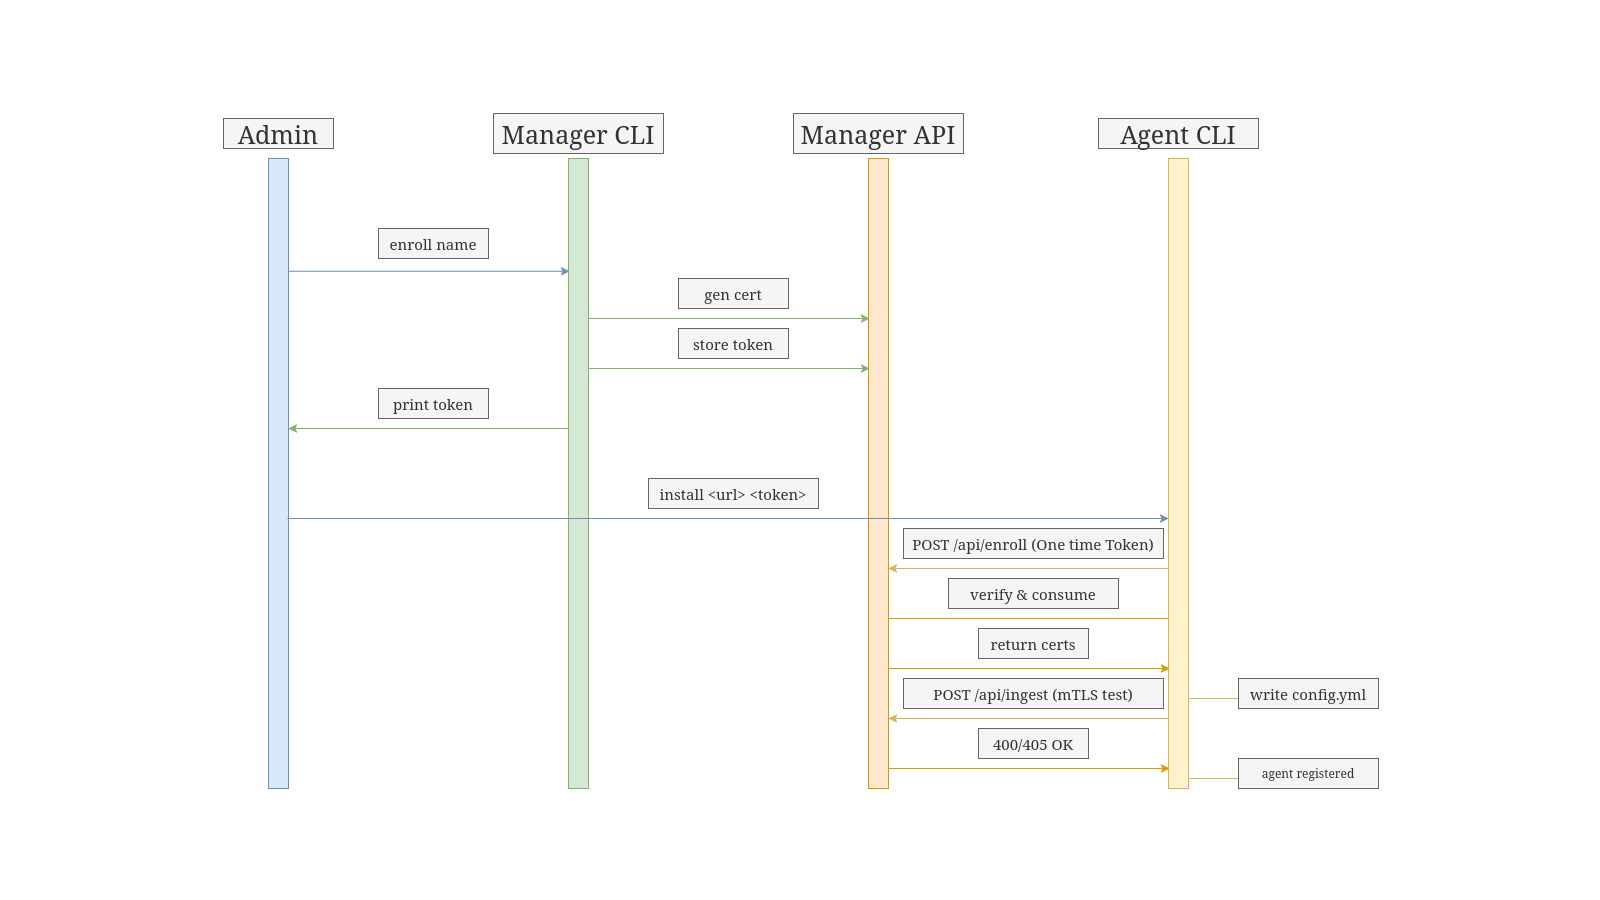

The diagram above was exported from draw.io. Its source (the exported page's mxGraphModel, read from the mxfile embedded in the PNG):
<mxGraphModel dx="2632" dy="1502" grid="1" gridSize="10" guides="1" tooltips="1" connect="1" arrows="1" fold="1" page="1" pageScale="1" pageWidth="1600" pageHeight="900" math="0" shadow="0">
  <root>
    <mxCell id="0" />
    <mxCell id="1" parent="0" />
    <mxCell id="1lLtGijVNXVRHAxWeEW7-79" connectable="0" parent="1" style="group" value="" vertex="1">
      <mxGeometry height="675" width="1155" x="223" y="113" as="geometry" />
    </mxCell>
    <mxCell id="1lLtGijVNXVRHAxWeEW7-32" parent="1lLtGijVNXVRHAxWeEW7-79" style="html=1;points=[[0,0,0,0,5],[0,1,0,0,-5],[1,0,0,0,5],[1,1,0,0,-5]];perimeter=orthogonalPerimeter;outlineConnect=0;targetShapes=umlLifeline;portConstraint=eastwest;newEdgeStyle={&quot;curved&quot;:0,&quot;rounded&quot;:0};fillColor=#dae8fc;strokeColor=#6c8ebf;" value="" vertex="1">
      <mxGeometry height="630" width="20" x="45" y="45" as="geometry" />
    </mxCell>
    <mxCell id="1lLtGijVNXVRHAxWeEW7-33" parent="1lLtGijVNXVRHAxWeEW7-79" style="html=1;points=[[0,0,0,0,5],[0,1,0,0,-5],[1,0,0,0,5],[1,1,0,0,-5]];perimeter=orthogonalPerimeter;outlineConnect=0;targetShapes=umlLifeline;portConstraint=eastwest;newEdgeStyle={&quot;curved&quot;:0,&quot;rounded&quot;:0};fillColor=#d5e8d4;strokeColor=#82b366;" value="" vertex="1">
      <mxGeometry height="630" width="20" x="345" y="45" as="geometry" />
    </mxCell>
    <mxCell id="1lLtGijVNXVRHAxWeEW7-34" parent="1lLtGijVNXVRHAxWeEW7-79" style="html=1;points=[[0,0,0,0,5],[0,1,0,0,-5],[1,0,0,0,5],[1,1,0,0,-5]];perimeter=orthogonalPerimeter;outlineConnect=0;targetShapes=umlLifeline;portConstraint=eastwest;newEdgeStyle={&quot;curved&quot;:0,&quot;rounded&quot;:0};fillColor=#ffe6cc;strokeColor=#d79b00;" value="" vertex="1">
      <mxGeometry height="630" width="20" x="645" y="45" as="geometry" />
    </mxCell>
    <mxCell id="1lLtGijVNXVRHAxWeEW7-35" parent="1lLtGijVNXVRHAxWeEW7-79" style="html=1;points=[[0,0,0,0,5],[0,1,0,0,-5],[1,0,0,0,5],[1,1,0,0,-5]];perimeter=orthogonalPerimeter;outlineConnect=0;targetShapes=umlLifeline;portConstraint=eastwest;newEdgeStyle={&quot;curved&quot;:0,&quot;rounded&quot;:0};fillColor=#fff2cc;strokeColor=#d6b656;" value="" vertex="1">
      <mxGeometry height="630" width="20" x="945" y="45" as="geometry" />
    </mxCell>
    <mxCell id="1lLtGijVNXVRHAxWeEW7-36" parent="1lLtGijVNXVRHAxWeEW7-79" style="text;html=1;whiteSpace=wrap;strokeColor=#666666;fillColor=#f5f5f5;align=center;verticalAlign=middle;rounded=0;fontColor=#333333;" value="&lt;font style=&quot;font-size: 25px;&quot;&gt;Admin&lt;/font&gt;" vertex="1">
      <mxGeometry height="30" width="110" y="5" as="geometry" />
    </mxCell>
    <mxCell id="1lLtGijVNXVRHAxWeEW7-39" parent="1lLtGijVNXVRHAxWeEW7-79" style="text;html=1;whiteSpace=wrap;strokeColor=#666666;fillColor=#f5f5f5;align=center;verticalAlign=middle;rounded=0;fontColor=#333333;" value="&lt;font style=&quot;font-size: 25px;&quot;&gt;Manager CLI&lt;/font&gt;" vertex="1">
      <mxGeometry height="40" width="170" x="270" as="geometry" />
    </mxCell>
    <mxCell id="1lLtGijVNXVRHAxWeEW7-40" parent="1lLtGijVNXVRHAxWeEW7-79" style="text;html=1;whiteSpace=wrap;strokeColor=#666666;fillColor=#f5f5f5;align=center;verticalAlign=middle;rounded=0;fontColor=#333333;" value="&lt;font style=&quot;font-size: 25px;&quot;&gt;Agent CLI&lt;/font&gt;" vertex="1">
      <mxGeometry height="30" width="160" x="875" y="5" as="geometry" />
    </mxCell>
    <mxCell id="1lLtGijVNXVRHAxWeEW7-41" parent="1lLtGijVNXVRHAxWeEW7-79" style="text;html=1;whiteSpace=wrap;strokeColor=#666666;fillColor=#f5f5f5;align=center;verticalAlign=middle;rounded=0;fontColor=#333333;" value="&lt;font style=&quot;font-size: 25px;&quot;&gt;Manager API&lt;/font&gt;" vertex="1">
      <mxGeometry height="40" width="170" x="570" as="geometry" />
    </mxCell>
    <mxCell id="1lLtGijVNXVRHAxWeEW7-46" edge="1" parent="1lLtGijVNXVRHAxWeEW7-79" source="1lLtGijVNXVRHAxWeEW7-32" style="endArrow=classic;html=1;rounded=0;entryX=0.05;entryY=0.179;entryDx=0;entryDy=0;entryPerimeter=0;fillColor=#dae8fc;strokeColor=#6c8ebf;" target="1lLtGijVNXVRHAxWeEW7-33" value="">
      <mxGeometry height="50" relative="1" width="50" as="geometry">
        <mxPoint x="405" y="305" as="sourcePoint" />
        <mxPoint x="455" y="255" as="targetPoint" />
      </mxGeometry>
    </mxCell>
    <mxCell id="1lLtGijVNXVRHAxWeEW7-47" edge="1" parent="1lLtGijVNXVRHAxWeEW7-79" style="endArrow=classic;html=1;rounded=0;entryX=0.05;entryY=0.179;entryDx=0;entryDy=0;entryPerimeter=0;fillColor=#d5e8d4;strokeColor=#82b366;" value="">
      <mxGeometry height="50" relative="1" width="50" as="geometry">
        <mxPoint x="365" y="205" as="sourcePoint" />
        <mxPoint x="646" y="205" as="targetPoint" />
      </mxGeometry>
    </mxCell>
    <mxCell id="1lLtGijVNXVRHAxWeEW7-48" edge="1" parent="1lLtGijVNXVRHAxWeEW7-79" style="endArrow=classic;html=1;rounded=0;entryX=0.05;entryY=0.179;entryDx=0;entryDy=0;entryPerimeter=0;fillColor=#d5e8d4;strokeColor=#82b366;" value="">
      <mxGeometry height="50" relative="1" width="50" as="geometry">
        <mxPoint x="365" y="255" as="sourcePoint" />
        <mxPoint x="646" y="255" as="targetPoint" />
      </mxGeometry>
    </mxCell>
    <mxCell id="1lLtGijVNXVRHAxWeEW7-49" edge="1" parent="1lLtGijVNXVRHAxWeEW7-79" style="endArrow=classic;html=1;rounded=0;fillColor=#d5e8d4;strokeColor=#82b366;" value="">
      <mxGeometry height="50" relative="1" width="50" as="geometry">
        <mxPoint x="345" y="315" as="sourcePoint" />
        <mxPoint x="65" y="315" as="targetPoint" />
      </mxGeometry>
    </mxCell>
    <mxCell id="1lLtGijVNXVRHAxWeEW7-50" edge="1" parent="1lLtGijVNXVRHAxWeEW7-79" style="endArrow=classic;html=1;rounded=0;fillColor=#dae8fc;strokeColor=#6c8ebf;" target="1lLtGijVNXVRHAxWeEW7-35" value="">
      <mxGeometry height="50" relative="1" width="50" as="geometry">
        <mxPoint x="64" y="405" as="sourcePoint" />
        <mxPoint x="345" y="405" as="targetPoint" />
      </mxGeometry>
    </mxCell>
    <mxCell id="1lLtGijVNXVRHAxWeEW7-51" edge="1" parent="1lLtGijVNXVRHAxWeEW7-79" style="endArrow=classic;html=1;rounded=0;fillColor=#fff2cc;strokeColor=#d6b656;" value="">
      <mxGeometry height="50" relative="1" width="50" as="geometry">
        <mxPoint x="945" y="455" as="sourcePoint" />
        <mxPoint x="665" y="455" as="targetPoint" />
      </mxGeometry>
    </mxCell>
    <mxCell id="1lLtGijVNXVRHAxWeEW7-52" edge="1" parent="1lLtGijVNXVRHAxWeEW7-79" style="endArrow=none;html=1;rounded=0;exitX=1;exitY=0.746;exitDx=0;exitDy=0;exitPerimeter=0;fillColor=#ffe6cc;strokeColor=#d79b00;" value="">
      <mxGeometry height="50" relative="1" width="50" as="geometry">
        <Array as="points">
          <mxPoint x="795" y="505.02" />
        </Array>
        <mxPoint x="665" y="504.9999999999998" as="sourcePoint" />
        <mxPoint x="945" y="505.02" as="targetPoint" />
      </mxGeometry>
    </mxCell>
    <mxCell id="1lLtGijVNXVRHAxWeEW7-53" edge="1" parent="1lLtGijVNXVRHAxWeEW7-79" style="endArrow=classic;html=1;rounded=0;entryX=0.05;entryY=0.179;entryDx=0;entryDy=0;entryPerimeter=0;fillColor=#ffe6cc;strokeColor=#d79b00;" value="">
      <mxGeometry height="50" relative="1" width="50" as="geometry">
        <mxPoint x="665" y="555" as="sourcePoint" />
        <mxPoint x="946" y="555" as="targetPoint" />
      </mxGeometry>
    </mxCell>
    <mxCell id="1lLtGijVNXVRHAxWeEW7-54" edge="1" parent="1lLtGijVNXVRHAxWeEW7-79" style="endArrow=classic;html=1;rounded=0;fillColor=#fff2cc;strokeColor=#d6b656;" value="">
      <mxGeometry height="50" relative="1" width="50" as="geometry">
        <mxPoint x="945" y="605" as="sourcePoint" />
        <mxPoint x="665" y="605" as="targetPoint" />
      </mxGeometry>
    </mxCell>
    <mxCell id="1lLtGijVNXVRHAxWeEW7-55" edge="1" parent="1lLtGijVNXVRHAxWeEW7-79" style="endArrow=classic;html=1;rounded=0;entryX=0.05;entryY=0.179;entryDx=0;entryDy=0;entryPerimeter=0;fillColor=#ffe6cc;strokeColor=#d79b00;" value="">
      <mxGeometry height="50" relative="1" width="50" as="geometry">
        <mxPoint x="665" y="655" as="sourcePoint" />
        <mxPoint x="946" y="655" as="targetPoint" />
      </mxGeometry>
    </mxCell>
    <mxCell id="1lLtGijVNXVRHAxWeEW7-56" edge="1" parent="1lLtGijVNXVRHAxWeEW7-79" source="1lLtGijVNXVRHAxWeEW7-35" style="endArrow=none;html=1;rounded=0;fillColor=#fff2cc;strokeColor=#d6b656;" value="">
      <mxGeometry height="50" relative="1" width="50" as="geometry">
        <mxPoint x="365" y="435" as="sourcePoint" />
        <mxPoint x="1015" y="585" as="targetPoint" />
      </mxGeometry>
    </mxCell>
    <mxCell id="1lLtGijVNXVRHAxWeEW7-57" edge="1" parent="1lLtGijVNXVRHAxWeEW7-79" style="endArrow=none;html=1;rounded=0;fillColor=#fff2cc;strokeColor=#d6b656;" value="">
      <mxGeometry height="50" relative="1" width="50" as="geometry">
        <Array as="points">
          <mxPoint x="985" y="665" />
        </Array>
        <mxPoint x="965" y="665" as="sourcePoint" />
        <mxPoint x="1015" y="665" as="targetPoint" />
      </mxGeometry>
    </mxCell>
    <mxCell id="1lLtGijVNXVRHAxWeEW7-58" parent="1lLtGijVNXVRHAxWeEW7-79" style="text;html=1;whiteSpace=wrap;strokeColor=#666666;fillColor=#f5f5f5;align=center;verticalAlign=middle;rounded=0;fontColor=#333333;" value="&lt;font style=&quot;font-size: 15px;&quot;&gt;enroll name&lt;/font&gt;" vertex="1">
      <mxGeometry height="30" width="110" x="155" y="115" as="geometry" />
    </mxCell>
    <mxCell id="1lLtGijVNXVRHAxWeEW7-59" parent="1lLtGijVNXVRHAxWeEW7-79" style="text;html=1;whiteSpace=wrap;strokeColor=#666666;fillColor=#f5f5f5;align=center;verticalAlign=middle;rounded=0;fontColor=#333333;" value="&lt;font style=&quot;font-size: 15px;&quot;&gt;gen cert&lt;/font&gt;" vertex="1">
      <mxGeometry height="30" width="110" x="455" y="165" as="geometry" />
    </mxCell>
    <mxCell id="1lLtGijVNXVRHAxWeEW7-60" parent="1lLtGijVNXVRHAxWeEW7-79" style="text;html=1;whiteSpace=wrap;strokeColor=#666666;fillColor=#f5f5f5;align=center;verticalAlign=middle;rounded=0;fontColor=#333333;" value="&lt;font style=&quot;font-size: 15px;&quot;&gt;store token&lt;/font&gt;" vertex="1">
      <mxGeometry height="30" width="110" x="455" y="215" as="geometry" />
    </mxCell>
    <mxCell id="1lLtGijVNXVRHAxWeEW7-61" parent="1lLtGijVNXVRHAxWeEW7-79" style="text;html=1;whiteSpace=wrap;strokeColor=#666666;fillColor=#f5f5f5;align=center;verticalAlign=middle;rounded=0;fontColor=#333333;" value="&lt;font style=&quot;font-size: 15px;&quot;&gt;print token&lt;/font&gt;" vertex="1">
      <mxGeometry height="30" width="110" x="155" y="275" as="geometry" />
    </mxCell>
    <mxCell id="1lLtGijVNXVRHAxWeEW7-62" parent="1lLtGijVNXVRHAxWeEW7-79" style="text;html=1;whiteSpace=wrap;strokeColor=#666666;fillColor=#f5f5f5;align=center;verticalAlign=middle;rounded=0;fontColor=#333333;" value="&lt;font style=&quot;font-size: 15px;&quot;&gt;install &amp;lt;url&amp;gt; &amp;lt;token&amp;gt;&lt;/font&gt;" vertex="1">
      <mxGeometry height="30" width="170" x="425" y="365" as="geometry" />
    </mxCell>
    <mxCell id="1lLtGijVNXVRHAxWeEW7-64" parent="1lLtGijVNXVRHAxWeEW7-79" style="text;html=1;whiteSpace=wrap;strokeColor=#666666;fillColor=#f5f5f5;align=center;verticalAlign=middle;rounded=0;fontColor=#333333;" value="&lt;font style=&quot;font-size: 15px;&quot;&gt;POST /api/enroll (One time Token)&lt;/font&gt;" vertex="1">
      <mxGeometry height="30" width="260" x="680" y="415" as="geometry" />
    </mxCell>
    <mxCell id="1lLtGijVNXVRHAxWeEW7-65" parent="1lLtGijVNXVRHAxWeEW7-79" style="text;html=1;whiteSpace=wrap;strokeColor=#666666;fillColor=#f5f5f5;align=center;verticalAlign=middle;rounded=0;fontColor=#333333;" value="&lt;font style=&quot;font-size: 15px;&quot;&gt;verify &amp;amp; consume&lt;/font&gt;" vertex="1">
      <mxGeometry height="30" width="170" x="725" y="465" as="geometry" />
    </mxCell>
    <mxCell id="1lLtGijVNXVRHAxWeEW7-67" parent="1lLtGijVNXVRHAxWeEW7-79" style="text;html=1;whiteSpace=wrap;strokeColor=#666666;fillColor=#f5f5f5;align=center;verticalAlign=middle;rounded=0;fontColor=#333333;" value="&lt;font style=&quot;font-size: 15px;&quot;&gt;return certs&lt;/font&gt;" vertex="1">
      <mxGeometry height="30" width="110" x="755" y="515" as="geometry" />
    </mxCell>
    <mxCell id="1lLtGijVNXVRHAxWeEW7-70" parent="1lLtGijVNXVRHAxWeEW7-79" style="text;html=1;whiteSpace=wrap;strokeColor=#666666;fillColor=#f5f5f5;align=center;verticalAlign=middle;rounded=0;fontColor=#333333;" value="&lt;font style=&quot;font-size: 15px;&quot;&gt;write config.yml&lt;/font&gt;" vertex="1">
      <mxGeometry height="30" width="140" x="1015" y="565" as="geometry" />
    </mxCell>
    <mxCell id="1lLtGijVNXVRHAxWeEW7-72" parent="1lLtGijVNXVRHAxWeEW7-79" style="text;html=1;whiteSpace=wrap;strokeColor=#666666;fillColor=#f5f5f5;align=center;verticalAlign=middle;rounded=0;fontColor=#333333;" value="&lt;font style=&quot;font-size: 15px;&quot;&gt;POST /api/ingest (mTLS test)&lt;/font&gt;" vertex="1">
      <mxGeometry height="30" width="260" x="680" y="565" as="geometry" />
    </mxCell>
    <mxCell id="1lLtGijVNXVRHAxWeEW7-73" parent="1lLtGijVNXVRHAxWeEW7-79" style="text;html=1;whiteSpace=wrap;strokeColor=#666666;fillColor=#f5f5f5;align=center;verticalAlign=middle;rounded=0;fontColor=#333333;" value="&lt;font style=&quot;font-size: 15px;&quot;&gt;400/405 OK&lt;/font&gt;" vertex="1">
      <mxGeometry height="30" width="110" x="755" y="615" as="geometry" />
    </mxCell>
    <mxCell id="1lLtGijVNXVRHAxWeEW7-77" parent="1lLtGijVNXVRHAxWeEW7-79" style="text;html=1;whiteSpace=wrap;strokeColor=#666666;fillColor=#f5f5f5;align=center;verticalAlign=middle;rounded=0;fontColor=#333333;" value="agent registered" vertex="1">
      <mxGeometry height="30" width="140" x="1015" y="645" as="geometry" />
    </mxCell>
  </root>
</mxGraphModel>